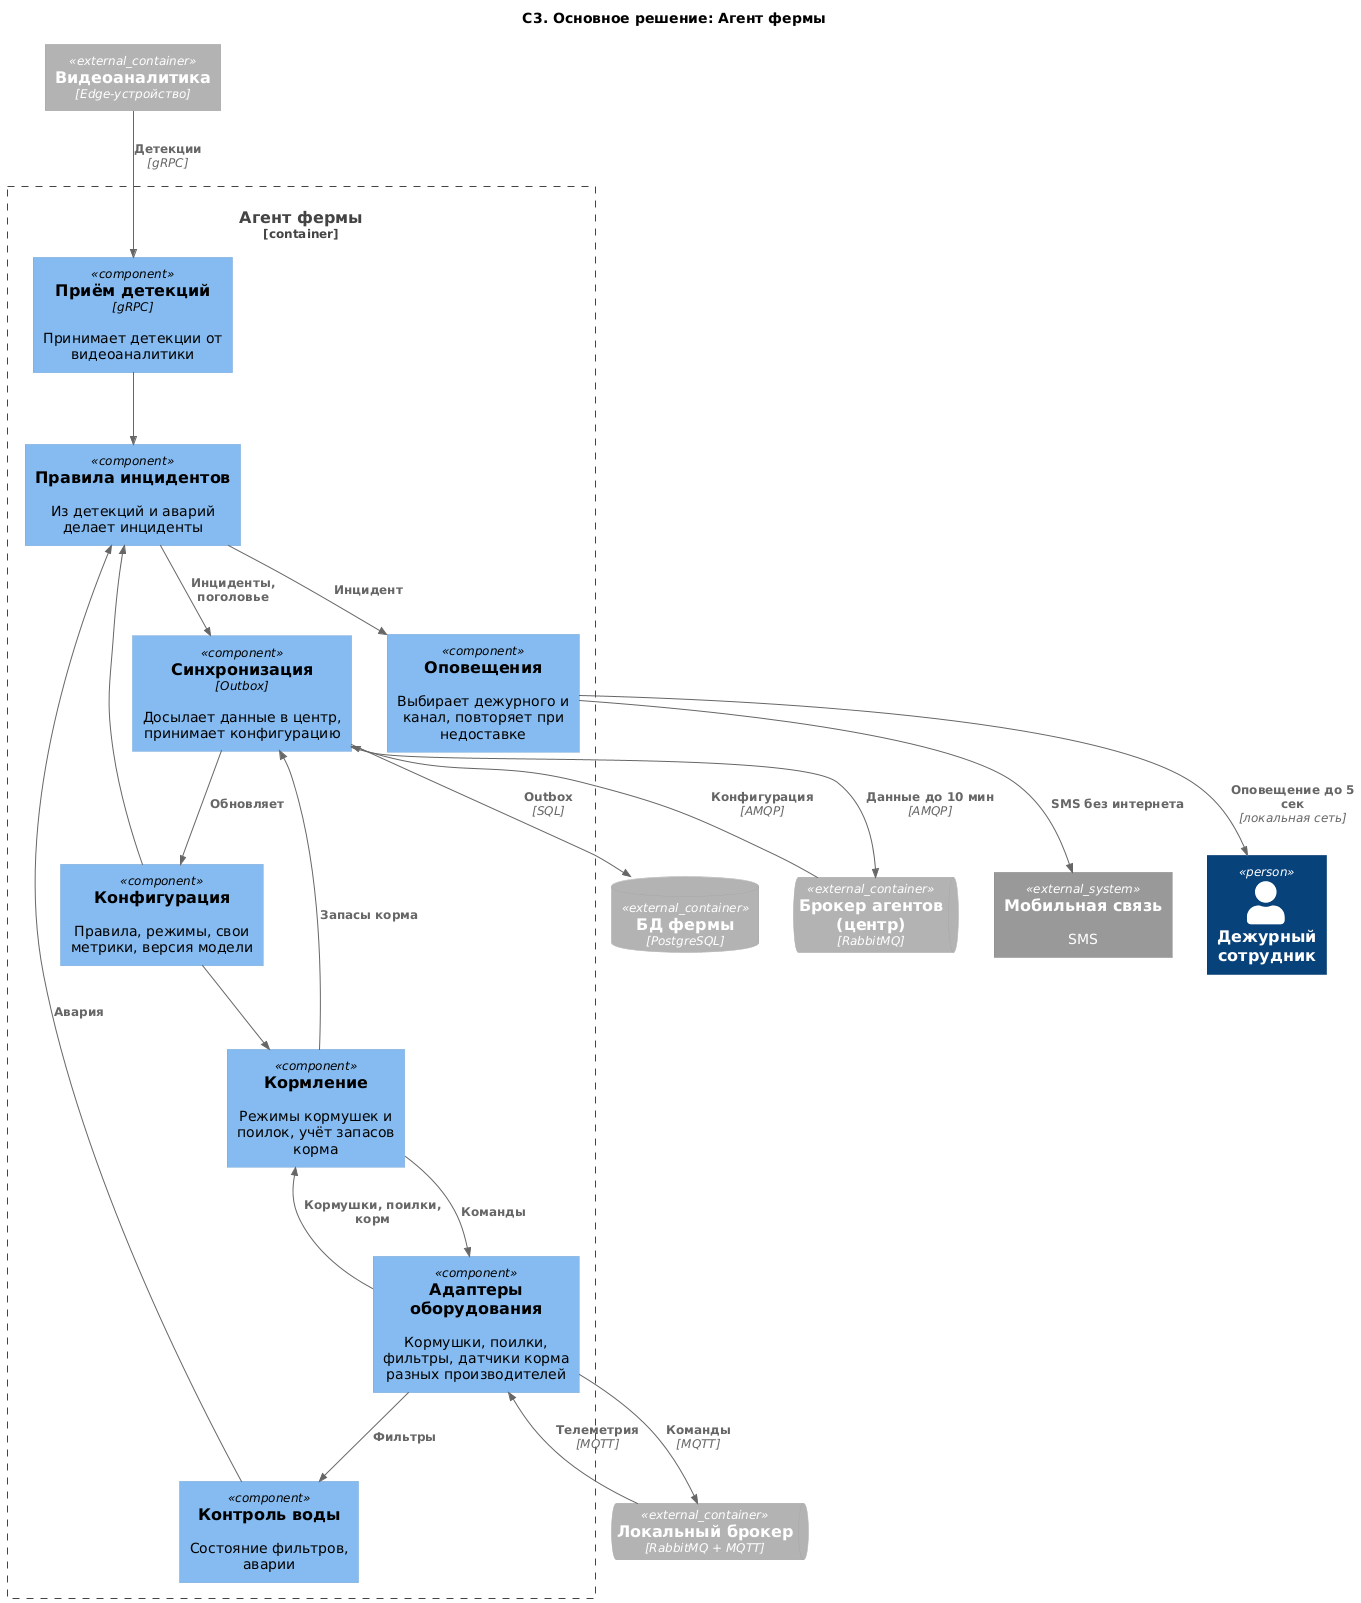

The diagram above was rendered by PlantUML. Its source (embedded in the PNG):
@startuml component_main
!include https://raw.githubusercontent.com/plantuml-stdlib/C4-PlantUML/master/C4_Component.puml

title C3. Основное решение: Агент фермы

LAYOUT_TOP_DOWN()

Person(operator, "Дежурный сотрудник")
Container_Ext(video, "Видеоаналитика", "Edge-устройство")
ContainerQueue_Ext(localmq, "Локальный брокер", "RabbitMQ + MQTT")
ContainerDb_Ext(localdb, "БД фермы", "PostgreSQL")
ContainerQueue_Ext(mq, "Брокер агентов (центр)", "RabbitMQ")
System_Ext(sms, "Мобильная связь", "SMS")

Container_Boundary(agent, "Агент фермы") {
  Component(detections, "Приём детекций", "gRPC", "Принимает детекции от видеоаналитики")
  Component(rules, "Правила инцидентов", "", "Из детекций и аварий делает инциденты")
  Component(notify, "Оповещения", "", "Выбирает дежурного и канал, повторяет при недоставке")
  Component(devices, "Адаптеры оборудования", "", "Кормушки, поилки, фильтры, датчики корма разных производителей")
  Component(feeding, "Кормление", "", "Режимы кормушек и поилок, учёт запасов корма")
  Component(water, "Контроль воды", "", "Состояние фильтров, аварии")
  Component(sync, "Синхронизация", "Outbox", "Досылает данные в центр, принимает конфигурацию")
  Component(config, "Конфигурация", "", "Правила, режимы, свои метрики, версия модели")
}

Rel(video, detections, "Детекции", "gRPC")
Rel(detections, rules, "")
Rel(rules, notify, "Инцидент")
Rel(notify, operator, "Оповещение до 5 сек", "локальная сеть")
Rel(notify, sms, "SMS без интернета")

Rel(localmq, devices, "Телеметрия", "MQTT")
Rel(devices, localmq, "Команды", "MQTT")
Rel(devices, feeding, "Кормушки, поилки, корм")
Rel(devices, water, "Фильтры")
Rel(feeding, devices, "Команды")
Rel(water, rules, "Авария")

Rel(rules, sync, "Инциденты, поголовье")
Rel(feeding, sync, "Запасы корма")
Rel(sync, localdb, "Outbox", "SQL")
Rel(sync, mq, "Данные до 10 мин", "AMQP")
Rel(mq, sync, "Конфигурация", "AMQP")
Rel(sync, config, "Обновляет")
Rel(config, rules, "")
Rel(config, feeding, "")

@enduml